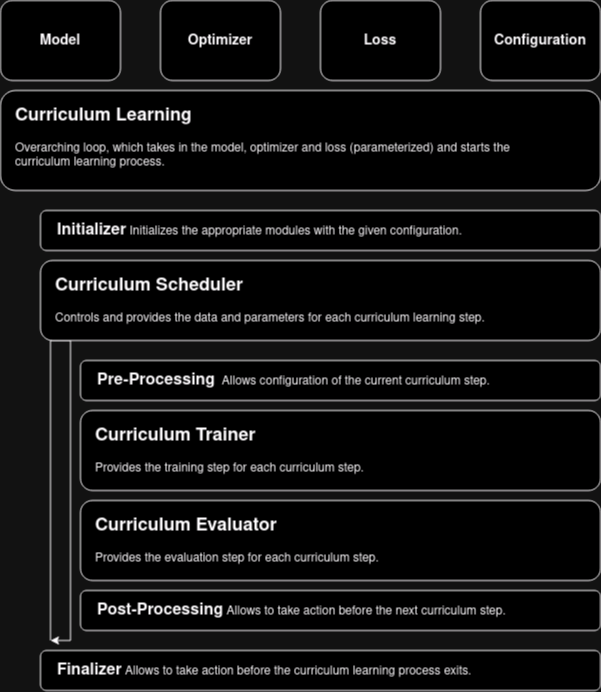

The diagram above was exported from draw.io. Its source (the exported page's mxGraphModel, read from the mxfile embedded in the PNG):
<mxGraphModel dx="1742" dy="912" grid="1" gridSize="10" guides="1" tooltips="1" connect="1" arrows="1" fold="1" page="1" pageScale="1" pageWidth="850" pageHeight="1100" math="0" shadow="0">
  <root>
    <mxCell id="0" />
    <mxCell id="1" parent="0" />
    <mxCell id="4U5hQ_e24mgaDOtEDBLK-4" value="" style="rounded=1;whiteSpace=wrap;html=1;" parent="1" vertex="1">
      <mxGeometry x="80" y="310" width="120" height="80" as="geometry" />
    </mxCell>
    <mxCell id="4U5hQ_e24mgaDOtEDBLK-5" value="" style="rounded=1;whiteSpace=wrap;html=1;" parent="1" vertex="1">
      <mxGeometry x="240" y="310" width="120" height="80" as="geometry" />
    </mxCell>
    <mxCell id="4U5hQ_e24mgaDOtEDBLK-6" value="" style="rounded=1;whiteSpace=wrap;html=1;" parent="1" vertex="1">
      <mxGeometry x="400" y="310" width="120" height="80" as="geometry" />
    </mxCell>
    <mxCell id="4U5hQ_e24mgaDOtEDBLK-7" value="&lt;h3&gt;Model&lt;/h3&gt;" style="text;html=1;strokeColor=none;fillColor=none;align=center;verticalAlign=middle;whiteSpace=wrap;rounded=0;" parent="1" vertex="1">
      <mxGeometry x="110" y="335" width="60" height="30" as="geometry" />
    </mxCell>
    <mxCell id="4U5hQ_e24mgaDOtEDBLK-8" value="&lt;h3&gt;Optimizer&lt;/h3&gt;" style="text;html=1;strokeColor=none;fillColor=none;align=center;verticalAlign=middle;whiteSpace=wrap;rounded=0;" parent="1" vertex="1">
      <mxGeometry x="270" y="335" width="60" height="30" as="geometry" />
    </mxCell>
    <mxCell id="4U5hQ_e24mgaDOtEDBLK-9" value="&lt;h3&gt;Loss&lt;/h3&gt;" style="text;html=1;strokeColor=none;fillColor=none;align=center;verticalAlign=middle;whiteSpace=wrap;rounded=0;" parent="1" vertex="1">
      <mxGeometry x="430" y="335" width="60" height="30" as="geometry" />
    </mxCell>
    <mxCell id="4U5hQ_e24mgaDOtEDBLK-14" value="" style="rounded=1;whiteSpace=wrap;html=1;" parent="1" vertex="1">
      <mxGeometry x="80" y="400" width="600" height="100" as="geometry" />
    </mxCell>
    <mxCell id="4U5hQ_e24mgaDOtEDBLK-15" value="&lt;h2&gt;Curriculum Learning&lt;br&gt;&lt;/h2&gt;&lt;p&gt;Overarching loop, which takes in the model, optimizer and loss (parameterized) and starts the curriculum learning process.&lt;br&gt;&lt;/p&gt;" style="text;html=1;strokeColor=none;fillColor=none;spacing=5;spacingTop=-20;whiteSpace=wrap;overflow=hidden;rounded=0;" parent="1" vertex="1">
      <mxGeometry x="90" y="410" width="550" height="80" as="geometry" />
    </mxCell>
    <mxCell id="4U5hQ_e24mgaDOtEDBLK-17" value="" style="rounded=1;whiteSpace=wrap;html=1;" parent="1" vertex="1">
      <mxGeometry x="120" y="520" width="560" height="40" as="geometry" />
    </mxCell>
    <mxCell id="4U5hQ_e24mgaDOtEDBLK-30" value="" style="endArrow=classic;html=1;rounded=0;" parent="1" edge="1">
      <mxGeometry width="50" height="50" relative="1" as="geometry">
        <mxPoint x="130" y="950" as="sourcePoint" />
        <mxPoint x="130" y="950" as="targetPoint" />
        <Array as="points">
          <mxPoint x="130" y="650" />
          <mxPoint x="150" y="650" />
          <mxPoint x="150" y="950" />
        </Array>
      </mxGeometry>
    </mxCell>
    <mxCell id="MmQ4SgX1ukYeqsRFTVWf-4" value="" style="rounded=1;whiteSpace=wrap;html=1;" vertex="1" parent="1">
      <mxGeometry x="560" y="310" width="120" height="80" as="geometry" />
    </mxCell>
    <mxCell id="MmQ4SgX1ukYeqsRFTVWf-5" value="&lt;h3&gt;Configuration&lt;/h3&gt;" style="text;html=1;strokeColor=none;fillColor=none;align=center;verticalAlign=middle;whiteSpace=wrap;rounded=0;" vertex="1" parent="1">
      <mxGeometry x="590" y="335" width="60" height="30" as="geometry" />
    </mxCell>
    <mxCell id="MmQ4SgX1ukYeqsRFTVWf-7" value="" style="rounded=1;whiteSpace=wrap;html=1;" vertex="1" parent="1">
      <mxGeometry x="120" y="570" width="560" height="80" as="geometry" />
    </mxCell>
    <mxCell id="MmQ4SgX1ukYeqsRFTVWf-8" value="&lt;h2&gt;Curriculum Scheduler&lt;br&gt;&lt;/h2&gt;&lt;p&gt;Controls and provides the data and parameters for each curriculum learning step.&lt;br&gt;&lt;/p&gt;" style="text;html=1;strokeColor=none;fillColor=none;spacing=5;spacingTop=-20;whiteSpace=wrap;overflow=hidden;rounded=0;" vertex="1" parent="1">
      <mxGeometry x="130" y="580" width="510" height="60" as="geometry" />
    </mxCell>
    <mxCell id="MmQ4SgX1ukYeqsRFTVWf-10" value="&lt;font size=&quot;1&quot;&gt;&lt;b style=&quot;font-size: 16px;&quot;&gt;Initializer&lt;/b&gt;&lt;/font&gt; Initializes the appropriate modules with the given configuration." style="text;html=1;strokeColor=none;fillColor=none;align=left;verticalAlign=middle;whiteSpace=wrap;rounded=0;" vertex="1" parent="1">
      <mxGeometry x="135" y="525" width="490" height="30" as="geometry" />
    </mxCell>
    <mxCell id="MmQ4SgX1ukYeqsRFTVWf-11" value="" style="rounded=1;whiteSpace=wrap;html=1;" vertex="1" parent="1">
      <mxGeometry x="160" y="670" width="520" height="40" as="geometry" />
    </mxCell>
    <mxCell id="MmQ4SgX1ukYeqsRFTVWf-12" value="&lt;font size=&quot;1&quot;&gt;&lt;b style=&quot;font-size: 16px;&quot;&gt;Pre-Processing&lt;/b&gt;&lt;/font&gt;&amp;nbsp; Allows configuration of the current curriculum step." style="text;html=1;strokeColor=none;fillColor=none;align=left;verticalAlign=middle;whiteSpace=wrap;rounded=0;" vertex="1" parent="1">
      <mxGeometry x="175" y="675" width="490" height="30" as="geometry" />
    </mxCell>
    <mxCell id="MmQ4SgX1ukYeqsRFTVWf-15" value="" style="rounded=1;whiteSpace=wrap;html=1;" vertex="1" parent="1">
      <mxGeometry x="160" y="720" width="520" height="80" as="geometry" />
    </mxCell>
    <mxCell id="MmQ4SgX1ukYeqsRFTVWf-16" value="&lt;h2&gt;Curriculum Trainer&lt;br&gt;&lt;/h2&gt;&lt;p&gt;Provides the training step for each curriculum step.&lt;br&gt;&lt;/p&gt;" style="text;html=1;strokeColor=none;fillColor=none;spacing=5;spacingTop=-20;whiteSpace=wrap;overflow=hidden;rounded=0;" vertex="1" parent="1">
      <mxGeometry x="170" y="730" width="490" height="60" as="geometry" />
    </mxCell>
    <mxCell id="MmQ4SgX1ukYeqsRFTVWf-18" value="" style="rounded=1;whiteSpace=wrap;html=1;" vertex="1" parent="1">
      <mxGeometry x="160" y="810" width="520" height="80" as="geometry" />
    </mxCell>
    <mxCell id="MmQ4SgX1ukYeqsRFTVWf-19" value="&lt;h2&gt;Curriculum Evaluator&lt;br&gt;&lt;/h2&gt;&lt;p&gt;Provides the evaluation step for each curriculum step.&lt;br&gt;&lt;/p&gt;" style="text;html=1;strokeColor=none;fillColor=none;spacing=5;spacingTop=-20;whiteSpace=wrap;overflow=hidden;rounded=0;" vertex="1" parent="1">
      <mxGeometry x="170" y="820" width="490" height="60" as="geometry" />
    </mxCell>
    <mxCell id="MmQ4SgX1ukYeqsRFTVWf-20" value="" style="rounded=1;whiteSpace=wrap;html=1;" vertex="1" parent="1">
      <mxGeometry x="160" y="900" width="520" height="40" as="geometry" />
    </mxCell>
    <mxCell id="MmQ4SgX1ukYeqsRFTVWf-21" value="&lt;font size=&quot;1&quot;&gt;&lt;b style=&quot;font-size: 16px;&quot;&gt;Post-Processing&lt;/b&gt;&lt;/font&gt; Allows to take action before the next curriculum step.&amp;nbsp; " style="text;html=1;strokeColor=none;fillColor=none;align=left;verticalAlign=middle;whiteSpace=wrap;rounded=0;" vertex="1" parent="1">
      <mxGeometry x="175" y="905" width="490" height="30" as="geometry" />
    </mxCell>
    <mxCell id="MmQ4SgX1ukYeqsRFTVWf-22" value="" style="rounded=1;whiteSpace=wrap;html=1;" vertex="1" parent="1">
      <mxGeometry x="120" y="960" width="560" height="40" as="geometry" />
    </mxCell>
    <mxCell id="MmQ4SgX1ukYeqsRFTVWf-23" value="&lt;font size=&quot;1&quot;&gt;&lt;b style=&quot;font-size: 16px;&quot;&gt;Finalizer&lt;/b&gt;&lt;/font&gt; Allows to take action before the curriculum learning process exits." style="text;html=1;strokeColor=none;fillColor=none;align=left;verticalAlign=middle;whiteSpace=wrap;rounded=0;" vertex="1" parent="1">
      <mxGeometry x="135" y="965" width="490" height="30" as="geometry" />
    </mxCell>
  </root>
</mxGraphModel>